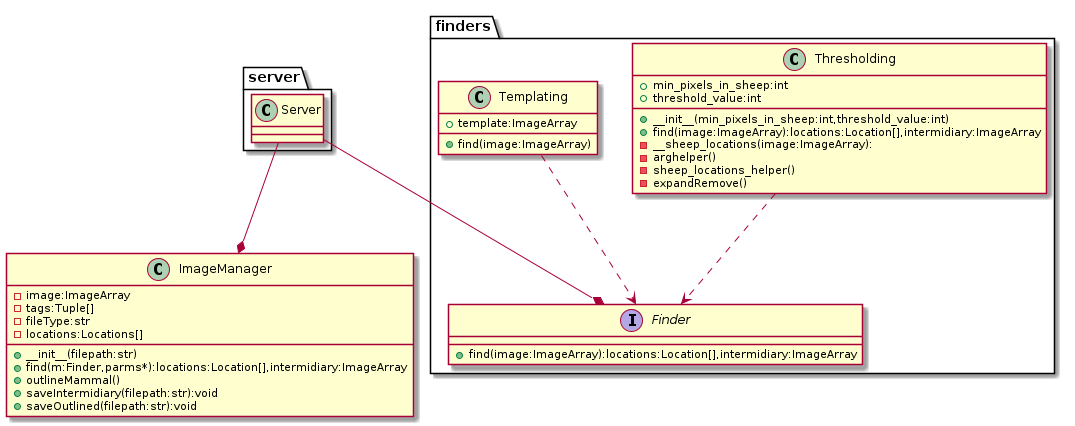

The diagram above was rendered by PlantUML. Its source (embedded in the PNG):
@startuml
class ImageManager{
    -image:ImageArray
    -tags:Tuple[]
    -fileType:str
    -locations:Locations[]

    +__init__(filepath:str)
    +find(m:Finder,parms*):locations:Location[],intermidiary:ImageArray
    +outlineMammal()
    +saveIntermidiary(filepath:str):void
    +saveOutlined(filepath:str):void
}

package server{
    class Server{
    }
}

package finders{
    interface Finder{
        +find(image:ImageArray):locations:Location[],intermidiary:ImageArray
    }
    class Thresholding{
        +min_pixels_in_sheep:int
        +threshold_value:int
        +__init__(min_pixels_in_sheep:int,threshold_value:int)
        +find(image:ImageArray):locations:Location[],intermidiary:ImageArray
        -__sheep_locations(image:ImageArray):
        -arghelper()
        -sheep_locations_helper()
        -expandRemove()
    }
    class Templating{
        +template:ImageArray
        +find(image:ImageArray)
    }
}
Thresholding ..> Finder
Templating ..> Finder
Server --* ImageManager
Server --* Finder

@enduml